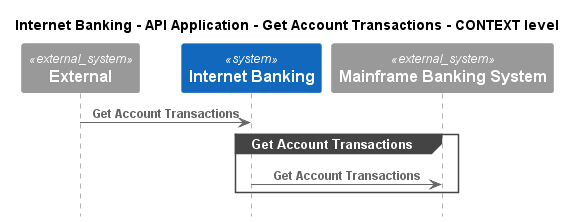

The diagram above was rendered by PlantUML. Its source (embedded in the PNG):
@startuml
!pragma layout smetana
!include ..\..\..\..\..\..\.c4s\C4_Sequence.puml

title Internet Banking - API Application - Get Account Transactions - CONTEXT level

System_Ext(C4InterFlow.SoftwareSystems.ExternalSystem, "External", "")
System(BigBankPlc.SoftwareSystems.InternetBanking, "Internet Banking", "Provided Internet Banking services")
System_Ext(BigBankPlc.SoftwareSystems.MainframeBankingSystem, "Mainframe Banking System", "")

Rel(C4InterFlow.SoftwareSystems.ExternalSystem, BigBankPlc.SoftwareSystems.InternetBanking, "Get Account Transactions")
group Get Account Transactions
Rel(BigBankPlc.SoftwareSystems.InternetBanking, BigBankPlc.SoftwareSystems.MainframeBankingSystem, "Get Account Transactions")
end


@enduml